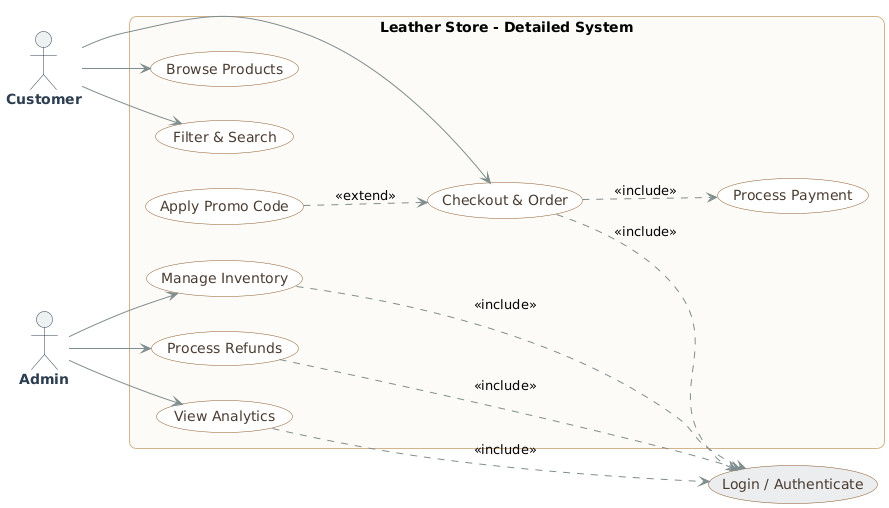

The diagram above was rendered by PlantUML. Its source (embedded in the PNG):
@startuml
left to right direction
skinparam packageStyle rectangle

' --- Custom UI / Premium Design ---
skinparam shadowing false
skinparam roundcorner 15

skinparam actor {
    BorderColor #2C3E50
    BackgroundColor #ECF0F1
    FontColor #2C3E50
    FontSize 14
    FontStyle bold
}

skinparam usecase {
    BackgroundColor #FFFFFF
    BorderColor #8B5A2B
    FontColor #4A3C31
    FontSize 14
    ArrowColor #7F8C8D
}

skinparam package {
    BackgroundColor #FDFBF7
    BorderColor #D2B48C
    FontColor #4A3C31
    FontSize 16
    FontStyle bold
}

usecase "Login / Authenticate" as UC_Login #EAECEE
' ----------------------------------

actor "Customer" as C
actor "Admin" as A

package "Leather Store - Detailed System" {
  usecase "Browse Products" as UC_Browse
  usecase "Filter & Search" as UC_Filter
  usecase "Checkout & Order" as UC_Checkout
  
  usecase "Process Payment" as UC_Payment
  usecase "Apply Promo Code" as UC_Promo
  
  usecase "Manage Inventory" as UC_Manage
  usecase "Process Refunds" as UC_Refund
  usecase "View Analytics" as UC_Analytics
}

' Flèches sans labels
C --> UC_Browse
C --> UC_Filter
C --> UC_Checkout

' Relations <<include>> (Obligatoire) pour le Customer
UC_Checkout ..> UC_Login : <<include>>
UC_Checkout ..> UC_Payment : <<include>>

' Relations <<extend>> (Optionnel)
UC_Promo ..> UC_Checkout : <<extend>>

' Relations <<include>> (Obligatoire) pour l'Admin
UC_Manage ..> UC_Login : <<include>>
UC_Refund ..> UC_Login : <<include>>
UC_Analytics ..> UC_Login : <<include>>

' Flèches sans labels pour l'Admin
A --> UC_Manage
A --> UC_Refund
A --> UC_Analytics
@enduml